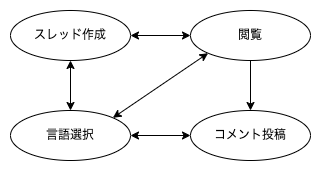

The diagram above was exported from draw.io. Its source (the exported page's mxGraphModel, read from the mxfile embedded in the PNG):
<mxGraphModel dx="1153" dy="761" grid="1" gridSize="10" guides="1" tooltips="1" connect="1" arrows="1" fold="1" page="1" pageScale="1" pageWidth="827" pageHeight="1169" math="0" shadow="0">
  <root>
    <mxCell id="0" />
    <mxCell id="1" parent="0" />
    <mxCell id="bamanAWlIVgfautnbx6J-6" style="edgeStyle=orthogonalEdgeStyle;rounded=0;orthogonalLoop=1;jettySize=auto;html=1;exitX=0.5;exitY=1;exitDx=0;exitDy=0;entryX=0.5;entryY=0;entryDx=0;entryDy=0;" edge="1" parent="1" source="bamanAWlIVgfautnbx6J-1" target="bamanAWlIVgfautnbx6J-3">
      <mxGeometry relative="1" as="geometry" />
    </mxCell>
    <mxCell id="bamanAWlIVgfautnbx6J-1" value="閲覧" style="ellipse;whiteSpace=wrap;html=1;" vertex="1" parent="1">
      <mxGeometry x="130" y="370" width="120" height="50" as="geometry" />
    </mxCell>
    <mxCell id="bamanAWlIVgfautnbx6J-2" value="スレッド作成" style="ellipse;whiteSpace=wrap;html=1;" vertex="1" parent="1">
      <mxGeometry x="-50" y="370" width="120" height="50" as="geometry" />
    </mxCell>
    <mxCell id="bamanAWlIVgfautnbx6J-3" value="コメント投稿" style="ellipse;whiteSpace=wrap;html=1;" vertex="1" parent="1">
      <mxGeometry x="130" y="470" width="120" height="50" as="geometry" />
    </mxCell>
    <mxCell id="bamanAWlIVgfautnbx6J-4" value="言語選択" style="ellipse;whiteSpace=wrap;html=1;" vertex="1" parent="1">
      <mxGeometry x="-50" y="470" width="120" height="50" as="geometry" />
    </mxCell>
    <mxCell id="bamanAWlIVgfautnbx6J-12" value="" style="endArrow=classic;startArrow=classic;html=1;rounded=0;entryX=0;entryY=1;entryDx=0;entryDy=0;exitX=1;exitY=0;exitDx=0;exitDy=0;" edge="1" parent="1" source="bamanAWlIVgfautnbx6J-4" target="bamanAWlIVgfautnbx6J-1">
      <mxGeometry width="50" height="50" relative="1" as="geometry">
        <mxPoint x="30" y="420" as="sourcePoint" />
        <mxPoint x="80" y="370" as="targetPoint" />
      </mxGeometry>
    </mxCell>
    <mxCell id="bamanAWlIVgfautnbx6J-13" value="" style="endArrow=classic;startArrow=classic;html=1;rounded=0;entryX=0.5;entryY=0;entryDx=0;entryDy=0;exitX=0.5;exitY=1;exitDx=0;exitDy=0;" edge="1" parent="1" source="bamanAWlIVgfautnbx6J-2" target="bamanAWlIVgfautnbx6J-4">
      <mxGeometry width="50" height="50" relative="1" as="geometry">
        <mxPoint x="62" y="487" as="sourcePoint" />
        <mxPoint x="138" y="433" as="targetPoint" />
      </mxGeometry>
    </mxCell>
    <mxCell id="bamanAWlIVgfautnbx6J-14" value="" style="endArrow=classic;startArrow=classic;html=1;rounded=0;entryX=0;entryY=0.5;entryDx=0;entryDy=0;exitX=1;exitY=0.5;exitDx=0;exitDy=0;" edge="1" parent="1" source="bamanAWlIVgfautnbx6J-4" target="bamanAWlIVgfautnbx6J-3">
      <mxGeometry width="50" height="50" relative="1" as="geometry">
        <mxPoint x="90" y="540" as="sourcePoint" />
        <mxPoint x="148" y="443" as="targetPoint" />
      </mxGeometry>
    </mxCell>
    <mxCell id="bamanAWlIVgfautnbx6J-16" value="" style="endArrow=classic;startArrow=classic;html=1;rounded=0;entryX=0;entryY=0.5;entryDx=0;entryDy=0;exitX=1;exitY=0.5;exitDx=0;exitDy=0;" edge="1" parent="1" source="bamanAWlIVgfautnbx6J-2" target="bamanAWlIVgfautnbx6J-1">
      <mxGeometry width="50" height="50" relative="1" as="geometry">
        <mxPoint x="62" y="487" as="sourcePoint" />
        <mxPoint x="158" y="423" as="targetPoint" />
      </mxGeometry>
    </mxCell>
  </root>
</mxGraphModel>